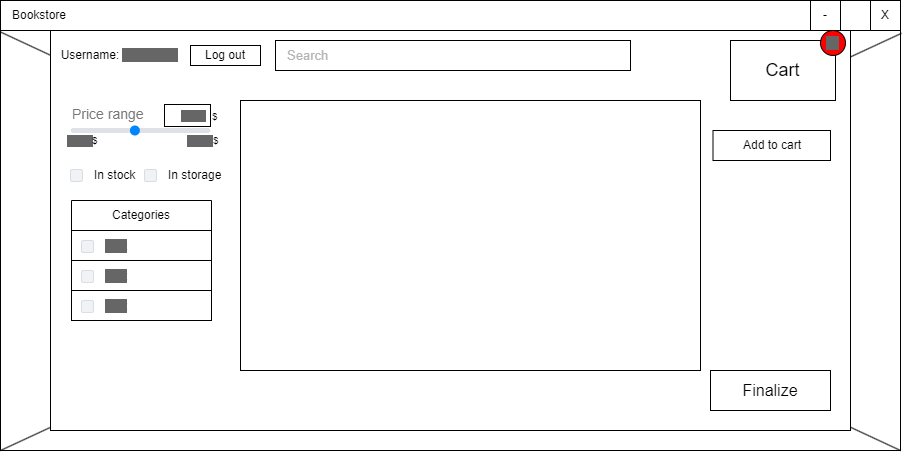

The diagram above was exported from draw.io. Its source (the exported page's mxGraphModel, read from the mxfile embedded in the PNG):
<mxGraphModel dx="1050" dy="629" grid="1" gridSize="10" guides="1" tooltips="1" connect="1" arrows="1" fold="1" page="1" pageScale="1" pageWidth="850" pageHeight="1100" math="0" shadow="0">
  <root>
    <mxCell id="0" />
    <mxCell id="1" parent="0" />
    <mxCell id="nw2dAzqVuXPqewm-gtbA-1" value="" style="rounded=0;whiteSpace=wrap;html=1;" parent="1" vertex="1">
      <mxGeometry x="30" y="160" width="900" height="450" as="geometry" />
    </mxCell>
    <mxCell id="nw2dAzqVuXPqewm-gtbA-43" value="" style="endArrow=none;html=1;rounded=0;entryX=0;entryY=1;entryDx=0;entryDy=0;exitX=1.001;exitY=0.073;exitDx=0;exitDy=0;exitPerimeter=0;" parent="1" source="nw2dAzqVuXPqewm-gtbA-1" target="nw2dAzqVuXPqewm-gtbA-1" edge="1">
      <mxGeometry width="50" height="50" relative="1" as="geometry">
        <mxPoint x="560" y="610" as="sourcePoint" />
        <mxPoint x="610" y="560" as="targetPoint" />
      </mxGeometry>
    </mxCell>
    <mxCell id="nw2dAzqVuXPqewm-gtbA-44" value="" style="endArrow=none;html=1;rounded=0;entryX=0;entryY=0.07;entryDx=0;entryDy=0;exitX=1;exitY=1;exitDx=0;exitDy=0;entryPerimeter=0;" parent="1" source="nw2dAzqVuXPqewm-gtbA-1" target="nw2dAzqVuXPqewm-gtbA-1" edge="1">
      <mxGeometry width="50" height="50" relative="1" as="geometry">
        <mxPoint x="941" y="203" as="sourcePoint" />
        <mxPoint x="40" y="620" as="targetPoint" />
      </mxGeometry>
    </mxCell>
    <mxCell id="nw2dAzqVuXPqewm-gtbA-41" value="" style="rounded=0;whiteSpace=wrap;html=1;" parent="1" vertex="1">
      <mxGeometry x="80" y="190" width="800" height="400" as="geometry" />
    </mxCell>
    <mxCell id="nw2dAzqVuXPqewm-gtbA-2" value="Bookstore" style="rounded=0;whiteSpace=wrap;html=1;align=left;spacingLeft=10;" parent="1" vertex="1">
      <mxGeometry x="30" y="160" width="890" height="30" as="geometry" />
    </mxCell>
    <mxCell id="nw2dAzqVuXPqewm-gtbA-3" value="X" style="rounded=0;whiteSpace=wrap;html=1;" parent="1" vertex="1">
      <mxGeometry x="900" y="160" width="30" height="30" as="geometry" />
    </mxCell>
    <mxCell id="nw2dAzqVuXPqewm-gtbA-4" value="-" style="rounded=0;whiteSpace=wrap;html=1;" parent="1" vertex="1">
      <mxGeometry x="840" y="160" width="30" height="30" as="geometry" />
    </mxCell>
    <mxCell id="nw2dAzqVuXPqewm-gtbA-5" value="Cart" style="rounded=0;whiteSpace=wrap;html=1;fontSize=18;" parent="1" vertex="1">
      <mxGeometry x="760" y="200" width="105" height="60" as="geometry" />
    </mxCell>
    <mxCell id="nw2dAzqVuXPqewm-gtbA-6" value="Search" style="rounded=0;whiteSpace=wrap;html=1;spacingLeft=10;align=left;fontSize=13;fontColor=#B3B3B3;" parent="1" vertex="1">
      <mxGeometry x="305" y="200" width="355" height="30" as="geometry" />
    </mxCell>
    <mxCell id="nw2dAzqVuXPqewm-gtbA-8" value="&lt;span style=&quot;background-color: rgb(102, 102, 102);&quot;&gt;&lt;font color=&quot;#666666&quot;&gt;12&lt;/font&gt;&lt;/span&gt;" style="ellipse;whiteSpace=wrap;html=1;aspect=fixed;fillColor=#FF0000;" parent="1" vertex="1">
      <mxGeometry x="850" y="190" width="25" height="25" as="geometry" />
    </mxCell>
    <mxCell id="nw2dAzqVuXPqewm-gtbA-9" value="" style="rounded=0;whiteSpace=wrap;html=1;" parent="1" vertex="1">
      <mxGeometry x="270" y="260" width="460" height="270" as="geometry" />
    </mxCell>
    <mxCell id="nw2dAzqVuXPqewm-gtbA-11" value="Categories" style="swimlane;fontStyle=0;childLayout=stackLayout;horizontal=1;startSize=30;horizontalStack=0;resizeParent=1;resizeParentMax=0;resizeLast=0;collapsible=1;marginBottom=0;whiteSpace=wrap;html=1;" parent="1" vertex="1">
      <mxGeometry x="101" y="360" width="140" height="70" as="geometry" />
    </mxCell>
    <mxCell id="nw2dAzqVuXPqewm-gtbA-22" value="" style="group" parent="nw2dAzqVuXPqewm-gtbA-11" vertex="1" connectable="0">
      <mxGeometry y="30" width="140" height="40" as="geometry" />
    </mxCell>
    <mxCell id="nw2dAzqVuXPqewm-gtbA-17" value="" style="rounded=0;whiteSpace=wrap;html=1;" parent="nw2dAzqVuXPqewm-gtbA-22" vertex="1">
      <mxGeometry width="140" height="30" as="geometry" />
    </mxCell>
    <mxCell id="nw2dAzqVuXPqewm-gtbA-19" value="&lt;font style=&quot;background-color: rgb(102, 102, 102);&quot; color=&quot;#666666&quot;&gt;Text&lt;/font&gt;" style="rounded=1;fillColor=#F0F2F5;strokeColor=#D8DCE3;align=left;verticalAlign=middle;fontStyle=0;fontSize=12;labelPosition=right;verticalLabelPosition=middle;spacingLeft=10;html=1;shadow=0;dashed=0" parent="nw2dAzqVuXPqewm-gtbA-22" vertex="1">
      <mxGeometry x="10" y="10" width="12" height="12" as="geometry" />
    </mxCell>
    <mxCell id="nw2dAzqVuXPqewm-gtbA-23" value="" style="group" parent="1" vertex="1" connectable="0">
      <mxGeometry x="101" y="420" width="140" height="31" as="geometry" />
    </mxCell>
    <mxCell id="nw2dAzqVuXPqewm-gtbA-24" value="" style="rounded=0;whiteSpace=wrap;html=1;" parent="nw2dAzqVuXPqewm-gtbA-23" vertex="1">
      <mxGeometry width="140" height="30" as="geometry" />
    </mxCell>
    <mxCell id="nw2dAzqVuXPqewm-gtbA-25" value="&lt;font style=&quot;background-color: rgb(102, 102, 102);&quot; color=&quot;#666666&quot;&gt;Text&lt;/font&gt;" style="rounded=1;fillColor=#F0F2F5;strokeColor=#D8DCE3;align=left;verticalAlign=middle;fontStyle=0;fontSize=12;labelPosition=right;verticalLabelPosition=middle;spacingLeft=10;html=1;shadow=0;dashed=0" parent="nw2dAzqVuXPqewm-gtbA-23" vertex="1">
      <mxGeometry x="10" y="10" width="12" height="12" as="geometry" />
    </mxCell>
    <mxCell id="nw2dAzqVuXPqewm-gtbA-26" value="" style="group" parent="1" vertex="1" connectable="0">
      <mxGeometry x="101" y="450" width="140" height="30" as="geometry" />
    </mxCell>
    <mxCell id="nw2dAzqVuXPqewm-gtbA-27" value="" style="rounded=0;whiteSpace=wrap;html=1;" parent="nw2dAzqVuXPqewm-gtbA-26" vertex="1">
      <mxGeometry width="140" height="30" as="geometry" />
    </mxCell>
    <mxCell id="nw2dAzqVuXPqewm-gtbA-28" value="&lt;font style=&quot;background-color: rgb(102, 102, 102);&quot; color=&quot;#666666&quot;&gt;Text&lt;/font&gt;" style="rounded=1;fillColor=#F0F2F5;strokeColor=#D8DCE3;align=left;verticalAlign=middle;fontStyle=0;fontSize=12;labelPosition=right;verticalLabelPosition=middle;spacingLeft=10;html=1;shadow=0;dashed=0" parent="nw2dAzqVuXPqewm-gtbA-26" vertex="1">
      <mxGeometry x="10" y="10" width="12" height="12" as="geometry" />
    </mxCell>
    <mxCell id="nw2dAzqVuXPqewm-gtbA-29" value="In stock" style="rounded=1;fillColor=#F0F2F5;strokeColor=#D8DCE3;align=left;verticalAlign=middle;fontStyle=0;fontSize=12;labelPosition=right;verticalLabelPosition=middle;spacingLeft=10;html=1;shadow=0;dashed=0" parent="1" vertex="1">
      <mxGeometry x="100" y="329" width="12" height="12" as="geometry" />
    </mxCell>
    <mxCell id="nw2dAzqVuXPqewm-gtbA-31" value="Price range" style="html=1;shadow=0;dashed=0;shape=mxgraph.bootstrap.rangeInput;dx=0.46;strokeColor=#0085FC;fillColor=#DEE2E6;fontColor=#777777;whiteSpace=wrap;align=left;verticalAlign=bottom;fontStyle=0;fontSize=14;labelPosition=center;verticalLabelPosition=top;" parent="1" vertex="1">
      <mxGeometry x="100" y="285" width="140" height="10" as="geometry" />
    </mxCell>
    <mxCell id="nw2dAzqVuXPqewm-gtbA-32" value="22.00" style="text;html=1;align=center;verticalAlign=middle;whiteSpace=wrap;rounded=0;fontColor=#666666;labelBackgroundColor=#666666;fontSize=10;" parent="1" vertex="1">
      <mxGeometry x="80" y="285" width="60" height="30" as="geometry" />
    </mxCell>
    <mxCell id="nw2dAzqVuXPqewm-gtbA-33" value="22.00" style="text;html=1;align=center;verticalAlign=middle;whiteSpace=wrap;rounded=0;fontColor=#666666;labelBackgroundColor=#666666;fontSize=10;" parent="1" vertex="1">
      <mxGeometry x="200" y="285" width="60" height="30" as="geometry" />
    </mxCell>
    <mxCell id="nw2dAzqVuXPqewm-gtbA-34" value="22.00" style="text;html=1;align=right;verticalAlign=middle;whiteSpace=wrap;rounded=0;fontColor=#666666;labelBackgroundColor=#666666;fontSize=10;labelBorderColor=none;spacingTop=0;spacing=2;strokeColor=default;spacingRight=2;" parent="1" vertex="1">
      <mxGeometry x="194" y="264" width="46" height="22" as="geometry" />
    </mxCell>
    <mxCell id="nw2dAzqVuXPqewm-gtbA-35" value="$" style="text;html=1;align=left;verticalAlign=middle;whiteSpace=wrap;rounded=0;fontSize=10;" parent="1" vertex="1">
      <mxGeometry x="240" y="260" width="20.67" height="31" as="geometry" />
    </mxCell>
    <mxCell id="nw2dAzqVuXPqewm-gtbA-36" value="$" style="text;html=1;align=left;verticalAlign=middle;whiteSpace=wrap;rounded=0;fontSize=10;" parent="1" vertex="1">
      <mxGeometry x="120" y="285" width="20" height="30" as="geometry" />
    </mxCell>
    <mxCell id="nw2dAzqVuXPqewm-gtbA-37" value="$" style="text;html=1;align=left;verticalAlign=middle;whiteSpace=wrap;rounded=0;fontSize=10;" parent="1" vertex="1">
      <mxGeometry x="241" y="285" width="20" height="30" as="geometry" />
    </mxCell>
    <mxCell id="nw2dAzqVuXPqewm-gtbA-38" value="&lt;font style=&quot;&quot;&gt;Username&lt;/font&gt;:" style="text;html=1;align=center;verticalAlign=middle;whiteSpace=wrap;rounded=0;" parent="1" vertex="1">
      <mxGeometry x="90" y="200" width="60" height="30" as="geometry" />
    </mxCell>
    <mxCell id="nw2dAzqVuXPqewm-gtbA-39" value="&lt;font style=&quot;background-color: rgb(102, 102, 102);&quot; color=&quot;#666666&quot;&gt;Username&lt;/font&gt;" style="text;html=1;align=center;verticalAlign=middle;whiteSpace=wrap;rounded=0;" parent="1" vertex="1">
      <mxGeometry x="150" y="200" width="60" height="30" as="geometry" />
    </mxCell>
    <mxCell id="nw2dAzqVuXPqewm-gtbA-40" value="Log out" style="rounded=0;whiteSpace=wrap;html=1;" parent="1" vertex="1">
      <mxGeometry x="220" y="205" width="70" height="20" as="geometry" />
    </mxCell>
    <mxCell id="nw2dAzqVuXPqewm-gtbA-45" value="Finalize" style="rounded=0;whiteSpace=wrap;html=1;fontSize=16;" parent="1" vertex="1">
      <mxGeometry x="740" y="530" width="120" height="40" as="geometry" />
    </mxCell>
    <mxCell id="nw2dAzqVuXPqewm-gtbA-46" value="Add to cart" style="rounded=0;whiteSpace=wrap;html=1;" parent="1" vertex="1">
      <mxGeometry x="742.5" y="290" width="117.5" height="30" as="geometry" />
    </mxCell>
    <mxCell id="nw2dAzqVuXPqewm-gtbA-48" value="In storage" style="rounded=1;fillColor=#F0F2F5;strokeColor=#D8DCE3;align=left;verticalAlign=middle;fontStyle=0;fontSize=12;labelPosition=right;verticalLabelPosition=middle;spacingLeft=10;html=1;shadow=0;dashed=0" parent="1" vertex="1">
      <mxGeometry x="174" y="329" width="12" height="12" as="geometry" />
    </mxCell>
  </root>
</mxGraphModel>